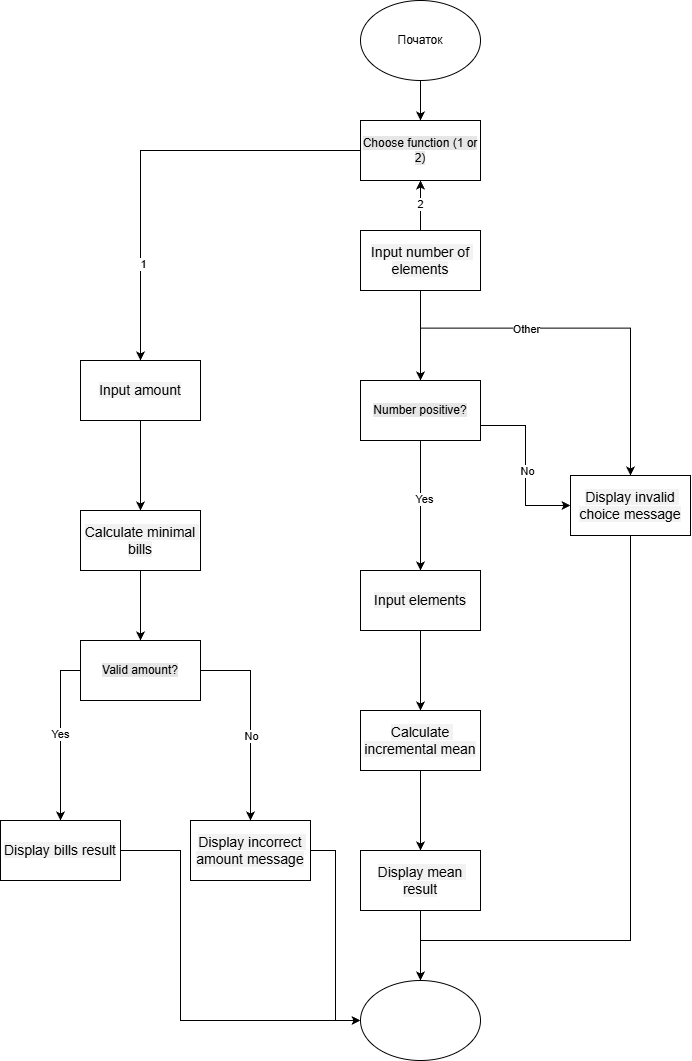

The diagram above was exported from draw.io. Its source (the exported page's mxGraphModel, read from the mxfile embedded in the PNG):
<mxGraphModel dx="2037" dy="1061" grid="1" gridSize="10" guides="1" tooltips="1" connect="1" arrows="1" fold="1" page="1" pageScale="1" pageWidth="827" pageHeight="1169" math="0" shadow="0">
  <root>
    <mxCell id="0" />
    <mxCell id="1" parent="0" />
    <mxCell id="BksvArLnd4MhchmdOvEa-44" edge="1" parent="1" source="BksvArLnd4MhchmdOvEa-16" style="edgeStyle=orthogonalEdgeStyle;rounded=0;orthogonalLoop=1;jettySize=auto;html=1;exitX=0.5;exitY=1;exitDx=0;exitDy=0;entryX=0.5;entryY=0;entryDx=0;entryDy=0;" target="BksvArLnd4MhchmdOvEa-17">
      <mxGeometry relative="1" as="geometry" />
    </mxCell>
    <mxCell id="BksvArLnd4MhchmdOvEa-16" parent="1" style="ellipse;whiteSpace=wrap;html=1;" value="Початок" vertex="1">
      <mxGeometry height="80" width="120" x="370" y="80" as="geometry" />
    </mxCell>
    <mxCell id="BksvArLnd4MhchmdOvEa-33" edge="1" parent="1" source="BksvArLnd4MhchmdOvEa-17" style="edgeStyle=orthogonalEdgeStyle;rounded=0;orthogonalLoop=1;jettySize=auto;html=1;exitX=0.5;exitY=1;exitDx=0;exitDy=0;entryX=0.5;entryY=0;entryDx=0;entryDy=0;" target="BksvArLnd4MhchmdOvEa-23">
      <mxGeometry relative="1" as="geometry" />
    </mxCell>
    <mxCell id="BksvArLnd4MhchmdOvEa-53" connectable="0" parent="BksvArLnd4MhchmdOvEa-33" style="edgeLabel;html=1;align=center;verticalAlign=middle;resizable=0;points=[];" value="Other" vertex="1">
      <mxGeometry relative="1" x="-0.002" y="-1" as="geometry">
        <mxPoint x="1" as="offset" />
      </mxGeometry>
    </mxCell>
    <mxCell id="BksvArLnd4MhchmdOvEa-34" edge="1" parent="1" source="BksvArLnd4MhchmdOvEa-17" style="edgeStyle=orthogonalEdgeStyle;rounded=0;orthogonalLoop=1;jettySize=auto;html=1;exitX=0;exitY=0.5;exitDx=0;exitDy=0;entryX=0.5;entryY=0;entryDx=0;entryDy=0;" target="BksvArLnd4MhchmdOvEa-24">
      <mxGeometry relative="1" as="geometry" />
    </mxCell>
    <mxCell id="BksvArLnd4MhchmdOvEa-49" connectable="0" parent="BksvArLnd4MhchmdOvEa-34" style="edgeLabel;html=1;align=center;verticalAlign=middle;resizable=0;points=[];" value="1" vertex="1">
      <mxGeometry relative="1" x="0.5502" y="2" as="geometry">
        <mxPoint as="offset" />
      </mxGeometry>
    </mxCell>
    <mxCell id="BksvArLnd4MhchmdOvEa-17" parent="1" style="rounded=0;whiteSpace=wrap;html=1;" value="&lt;span style=&quot;font-family: &amp;quot;Roboto Flex&amp;quot;, sans-serif; background-color: rgb(230, 230, 230);&quot;&gt;Choose function (1 or 2)&lt;/span&gt;" vertex="1">
      <mxGeometry height="60" width="120" x="370" y="200" as="geometry" />
    </mxCell>
    <mxCell id="BksvArLnd4MhchmdOvEa-31" edge="1" parent="1" source="BksvArLnd4MhchmdOvEa-18" style="edgeStyle=orthogonalEdgeStyle;rounded=0;orthogonalLoop=1;jettySize=auto;html=1;exitX=0.5;exitY=1;exitDx=0;exitDy=0;" target="BksvArLnd4MhchmdOvEa-19">
      <mxGeometry relative="1" as="geometry" />
    </mxCell>
    <mxCell id="BksvArLnd4MhchmdOvEa-50" edge="1" parent="1" source="BksvArLnd4MhchmdOvEa-18" style="edgeStyle=orthogonalEdgeStyle;rounded=0;orthogonalLoop=1;jettySize=auto;html=1;" target="BksvArLnd4MhchmdOvEa-17" value="2">
      <mxGeometry relative="1" as="geometry" />
    </mxCell>
    <mxCell id="BksvArLnd4MhchmdOvEa-18" parent="1" style="rounded=0;whiteSpace=wrap;html=1;" value="&lt;span style=&quot;font-family: &amp;quot;Roboto Flex&amp;quot;, sans-serif; font-size: 14px; white-space-collapse: preserve; background-color: rgb(242, 242, 242);&quot;&gt;Input number of elements&lt;/span&gt;" vertex="1">
      <mxGeometry height="60" width="120" x="370" y="310" as="geometry" />
    </mxCell>
    <mxCell id="BksvArLnd4MhchmdOvEa-40" edge="1" parent="1" source="BksvArLnd4MhchmdOvEa-19" style="edgeStyle=orthogonalEdgeStyle;rounded=0;orthogonalLoop=1;jettySize=auto;html=1;exitX=0.5;exitY=1;exitDx=0;exitDy=0;entryX=0.5;entryY=0;entryDx=0;entryDy=0;" target="BksvArLnd4MhchmdOvEa-20">
      <mxGeometry relative="1" as="geometry" />
    </mxCell>
    <mxCell id="BksvArLnd4MhchmdOvEa-51" connectable="0" parent="BksvArLnd4MhchmdOvEa-40" style="edgeLabel;html=1;align=center;verticalAlign=middle;resizable=0;points=[];" value="Yes" vertex="1">
      <mxGeometry relative="1" x="-0.0923" y="3" as="geometry">
        <mxPoint as="offset" />
      </mxGeometry>
    </mxCell>
    <mxCell id="BksvArLnd4MhchmdOvEa-41" edge="1" parent="1" source="BksvArLnd4MhchmdOvEa-19" style="edgeStyle=orthogonalEdgeStyle;rounded=0;orthogonalLoop=1;jettySize=auto;html=1;exitX=1;exitY=0.75;exitDx=0;exitDy=0;entryX=0;entryY=0.5;entryDx=0;entryDy=0;" target="BksvArLnd4MhchmdOvEa-23">
      <mxGeometry relative="1" as="geometry" />
    </mxCell>
    <mxCell id="BksvArLnd4MhchmdOvEa-52" connectable="0" parent="BksvArLnd4MhchmdOvEa-41" style="edgeLabel;html=1;align=center;verticalAlign=middle;resizable=0;points=[];" value="No" vertex="1">
      <mxGeometry relative="1" x="0.0639" y="1" as="geometry">
        <mxPoint as="offset" />
      </mxGeometry>
    </mxCell>
    <mxCell id="BksvArLnd4MhchmdOvEa-19" parent="1" style="rounded=0;whiteSpace=wrap;html=1;" value="&lt;span style=&quot;font-family: &amp;quot;Roboto Flex&amp;quot;, sans-serif; background-color: rgb(230, 230, 230);&quot;&gt;Number positive?&lt;/span&gt;" vertex="1">
      <mxGeometry height="60" width="120" x="370" y="460" as="geometry" />
    </mxCell>
    <mxCell id="BksvArLnd4MhchmdOvEa-42" edge="1" parent="1" source="BksvArLnd4MhchmdOvEa-20" style="edgeStyle=orthogonalEdgeStyle;rounded=0;orthogonalLoop=1;jettySize=auto;html=1;exitX=0.5;exitY=1;exitDx=0;exitDy=0;entryX=0.5;entryY=0;entryDx=0;entryDy=0;" target="BksvArLnd4MhchmdOvEa-21">
      <mxGeometry relative="1" as="geometry" />
    </mxCell>
    <mxCell id="BksvArLnd4MhchmdOvEa-20" parent="1" style="rounded=0;whiteSpace=wrap;html=1;" value="&lt;span style=&quot;font-family: &amp;quot;Roboto Flex&amp;quot;, sans-serif; font-size: 14px; white-space-collapse: preserve; background-color: rgb(242, 242, 242);&quot;&gt;Input elements&lt;/span&gt;" vertex="1">
      <mxGeometry height="60" width="120" x="370" y="650" as="geometry" />
    </mxCell>
    <mxCell id="BksvArLnd4MhchmdOvEa-43" edge="1" parent="1" source="BksvArLnd4MhchmdOvEa-21" style="edgeStyle=orthogonalEdgeStyle;rounded=0;orthogonalLoop=1;jettySize=auto;html=1;exitX=0.5;exitY=1;exitDx=0;exitDy=0;entryX=0.5;entryY=0;entryDx=0;entryDy=0;" target="BksvArLnd4MhchmdOvEa-22">
      <mxGeometry relative="1" as="geometry" />
    </mxCell>
    <mxCell id="BksvArLnd4MhchmdOvEa-21" parent="1" style="rounded=0;whiteSpace=wrap;html=1;" value="&lt;span style=&quot;font-family: &amp;quot;Roboto Flex&amp;quot;, sans-serif; font-size: 14px; white-space-collapse: preserve; background-color: rgb(242, 242, 242);&quot;&gt;Calculate incremental mean&lt;/span&gt;" vertex="1">
      <mxGeometry height="60" width="120" x="370" y="790" as="geometry" />
    </mxCell>
    <mxCell id="BksvArLnd4MhchmdOvEa-48" edge="1" parent="1" source="BksvArLnd4MhchmdOvEa-22" style="edgeStyle=orthogonalEdgeStyle;rounded=0;orthogonalLoop=1;jettySize=auto;html=1;exitX=0.5;exitY=1;exitDx=0;exitDy=0;entryX=0.5;entryY=0;entryDx=0;entryDy=0;" target="BksvArLnd4MhchmdOvEa-29">
      <mxGeometry relative="1" as="geometry" />
    </mxCell>
    <mxCell id="BksvArLnd4MhchmdOvEa-22" parent="1" style="rounded=0;whiteSpace=wrap;html=1;" value="&lt;span style=&quot;font-family: &amp;quot;Roboto Flex&amp;quot;, sans-serif; font-size: 14px; white-space-collapse: preserve; background-color: rgb(242, 242, 242);&quot;&gt;Display mean result&lt;/span&gt;" vertex="1">
      <mxGeometry height="60" width="120" x="370" y="930" as="geometry" />
    </mxCell>
    <mxCell id="BksvArLnd4MhchmdOvEa-39" edge="1" parent="1" source="BksvArLnd4MhchmdOvEa-23" style="edgeStyle=orthogonalEdgeStyle;rounded=0;orthogonalLoop=1;jettySize=auto;html=1;exitX=0.5;exitY=1;exitDx=0;exitDy=0;entryX=0.5;entryY=0;entryDx=0;entryDy=0;" target="BksvArLnd4MhchmdOvEa-29">
      <mxGeometry relative="1" as="geometry">
        <Array as="points">
          <mxPoint x="640" y="1020" />
          <mxPoint x="430" y="1020" />
        </Array>
      </mxGeometry>
    </mxCell>
    <mxCell id="BksvArLnd4MhchmdOvEa-23" parent="1" style="rounded=0;whiteSpace=wrap;html=1;" value="&lt;span style=&quot;font-family: &amp;quot;Roboto Flex&amp;quot;, sans-serif; font-size: 14px; white-space-collapse: preserve; background-color: rgb(242, 242, 242);&quot;&gt;Display invalid choice message&lt;/span&gt;" vertex="1">
      <mxGeometry height="60" width="120" x="580" y="555" as="geometry" />
    </mxCell>
    <mxCell id="BksvArLnd4MhchmdOvEa-35" edge="1" parent="1" source="BksvArLnd4MhchmdOvEa-24" style="edgeStyle=orthogonalEdgeStyle;rounded=0;orthogonalLoop=1;jettySize=auto;html=1;exitX=0.5;exitY=1;exitDx=0;exitDy=0;" target="BksvArLnd4MhchmdOvEa-25">
      <mxGeometry relative="1" as="geometry" />
    </mxCell>
    <mxCell id="BksvArLnd4MhchmdOvEa-24" parent="1" style="rounded=0;whiteSpace=wrap;html=1;" value="&lt;span style=&quot;font-family: &amp;quot;Roboto Flex&amp;quot;, sans-serif; font-size: 14px; white-space-collapse: preserve; background-color: rgb(242, 242, 242);&quot;&gt;Input amount&lt;/span&gt;" vertex="1">
      <mxGeometry height="60" width="120" x="90" y="440" as="geometry" />
    </mxCell>
    <mxCell id="BksvArLnd4MhchmdOvEa-36" edge="1" parent="1" source="BksvArLnd4MhchmdOvEa-25" style="edgeStyle=orthogonalEdgeStyle;rounded=0;orthogonalLoop=1;jettySize=auto;html=1;exitX=0.5;exitY=1;exitDx=0;exitDy=0;entryX=0.5;entryY=0;entryDx=0;entryDy=0;" target="BksvArLnd4MhchmdOvEa-26">
      <mxGeometry relative="1" as="geometry" />
    </mxCell>
    <mxCell id="BksvArLnd4MhchmdOvEa-25" parent="1" style="rounded=0;whiteSpace=wrap;html=1;" value="&lt;span style=&quot;font-family: &amp;quot;Roboto Flex&amp;quot;, sans-serif; font-size: 14px; white-space-collapse: preserve; background-color: rgb(242, 242, 242);&quot;&gt;Calculate minimal bills&lt;/span&gt;" vertex="1">
      <mxGeometry height="60" width="120" x="90" y="590" as="geometry" />
    </mxCell>
    <mxCell id="BksvArLnd4MhchmdOvEa-37" edge="1" parent="1" source="BksvArLnd4MhchmdOvEa-26" style="edgeStyle=orthogonalEdgeStyle;rounded=0;orthogonalLoop=1;jettySize=auto;html=1;exitX=0;exitY=0.5;exitDx=0;exitDy=0;entryX=0.5;entryY=0;entryDx=0;entryDy=0;" target="BksvArLnd4MhchmdOvEa-27" value="Yes">
      <mxGeometry relative="1" as="geometry" />
    </mxCell>
    <mxCell id="BksvArLnd4MhchmdOvEa-38" edge="1" parent="1" source="BksvArLnd4MhchmdOvEa-26" style="edgeStyle=orthogonalEdgeStyle;rounded=0;orthogonalLoop=1;jettySize=auto;html=1;exitX=1;exitY=0.5;exitDx=0;exitDy=0;entryX=0.5;entryY=0;entryDx=0;entryDy=0;" target="BksvArLnd4MhchmdOvEa-28">
      <mxGeometry relative="1" as="geometry" />
    </mxCell>
    <mxCell id="BksvArLnd4MhchmdOvEa-54" connectable="0" parent="BksvArLnd4MhchmdOvEa-38" style="edgeLabel;html=1;align=center;verticalAlign=middle;resizable=0;points=[];" value="No" vertex="1">
      <mxGeometry relative="1" x="0.1614" as="geometry">
        <mxPoint as="offset" />
      </mxGeometry>
    </mxCell>
    <mxCell id="BksvArLnd4MhchmdOvEa-26" parent="1" style="rounded=0;whiteSpace=wrap;html=1;" value="&lt;span style=&quot;font-family: &amp;quot;Roboto Flex&amp;quot;, sans-serif; background-color: rgb(230, 230, 230);&quot;&gt;Valid amount?&lt;/span&gt;" vertex="1">
      <mxGeometry height="60" width="120" x="90" y="720" as="geometry" />
    </mxCell>
    <mxCell id="BksvArLnd4MhchmdOvEa-47" edge="1" parent="1" source="BksvArLnd4MhchmdOvEa-27" style="edgeStyle=orthogonalEdgeStyle;rounded=0;orthogonalLoop=1;jettySize=auto;html=1;exitX=1;exitY=0.5;exitDx=0;exitDy=0;entryX=0;entryY=0.5;entryDx=0;entryDy=0;" target="BksvArLnd4MhchmdOvEa-29">
      <mxGeometry relative="1" as="geometry">
        <Array as="points">
          <mxPoint x="190" y="930" />
          <mxPoint x="190" y="1100" />
        </Array>
      </mxGeometry>
    </mxCell>
    <mxCell id="BksvArLnd4MhchmdOvEa-27" parent="1" style="rounded=0;whiteSpace=wrap;html=1;" value="&lt;span style=&quot;font-family: &amp;quot;Roboto Flex&amp;quot;, sans-serif; font-size: 14px; white-space-collapse: preserve; background-color: rgb(242, 242, 242);&quot;&gt;Display bills result&lt;/span&gt;" vertex="1">
      <mxGeometry height="60" width="120" x="10" y="900" as="geometry" />
    </mxCell>
    <mxCell id="BksvArLnd4MhchmdOvEa-46" edge="1" parent="1" source="BksvArLnd4MhchmdOvEa-28" style="edgeStyle=orthogonalEdgeStyle;rounded=0;orthogonalLoop=1;jettySize=auto;html=1;exitX=1;exitY=0.5;exitDx=0;exitDy=0;entryX=0;entryY=0.5;entryDx=0;entryDy=0;" target="BksvArLnd4MhchmdOvEa-29">
      <mxGeometry relative="1" as="geometry" />
    </mxCell>
    <mxCell id="BksvArLnd4MhchmdOvEa-28" parent="1" style="rounded=0;whiteSpace=wrap;html=1;" value="&lt;span style=&quot;font-family: &amp;quot;Roboto Flex&amp;quot;, sans-serif; font-size: 14px; white-space-collapse: preserve; background-color: rgb(242, 242, 242);&quot;&gt;Display incorrect amount message&lt;/span&gt;" vertex="1">
      <mxGeometry height="60" width="120" x="200" y="900" as="geometry" />
    </mxCell>
    <mxCell id="BksvArLnd4MhchmdOvEa-29" parent="1" style="ellipse;whiteSpace=wrap;html=1;" value="" vertex="1">
      <mxGeometry height="80" width="120" x="370" y="1060" as="geometry" />
    </mxCell>
  </root>
</mxGraphModel>